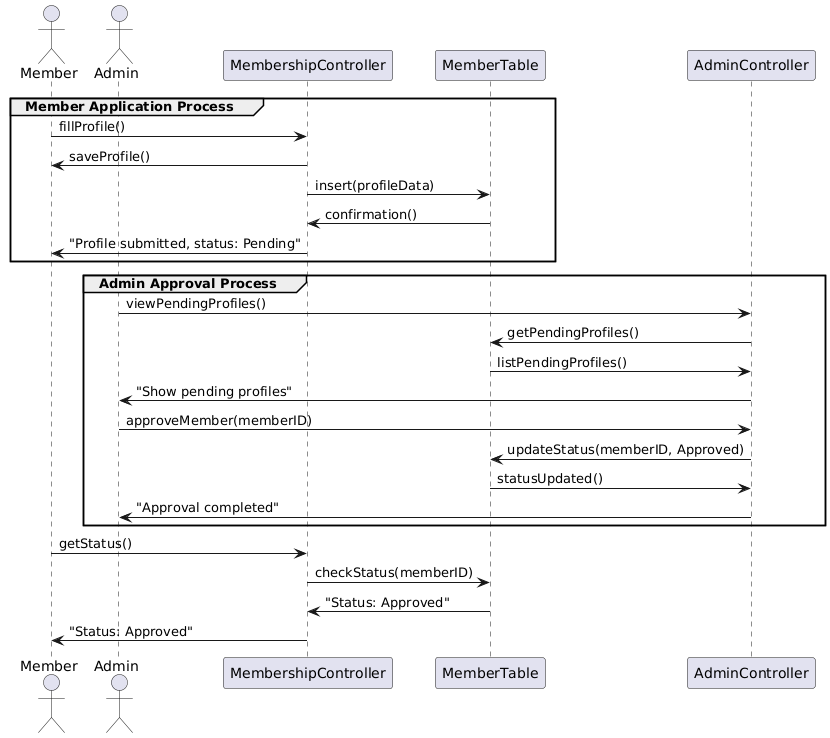

The diagram above was rendered by PlantUML. Its source (embedded in the PNG):
@startuml
actor Member
actor Admin

group Member Application Process
    Member -> MembershipController : fillProfile()
    MembershipController -> Member : saveProfile()
    MembershipController -> MemberTable : insert(profileData)
    MemberTable -> MembershipController : confirmation()
    MembershipController -> Member : "Profile submitted, status: Pending"
end

group Admin Approval Process
    Admin -> AdminController : viewPendingProfiles()
    AdminController -> MemberTable : getPendingProfiles()
    MemberTable -> AdminController : listPendingProfiles()
    AdminController -> Admin : "Show pending profiles"

    Admin -> AdminController : approveMember(memberID)
    AdminController -> MemberTable : updateStatus(memberID, Approved)
    MemberTable -> AdminController : statusUpdated()
    AdminController -> Admin : "Approval completed"
end

Member -> MembershipController : getStatus()
MembershipController -> MemberTable : checkStatus(memberID)
MemberTable -> MembershipController : "Status: Approved"
MembershipController -> Member : "Status: Approved"
@enduml